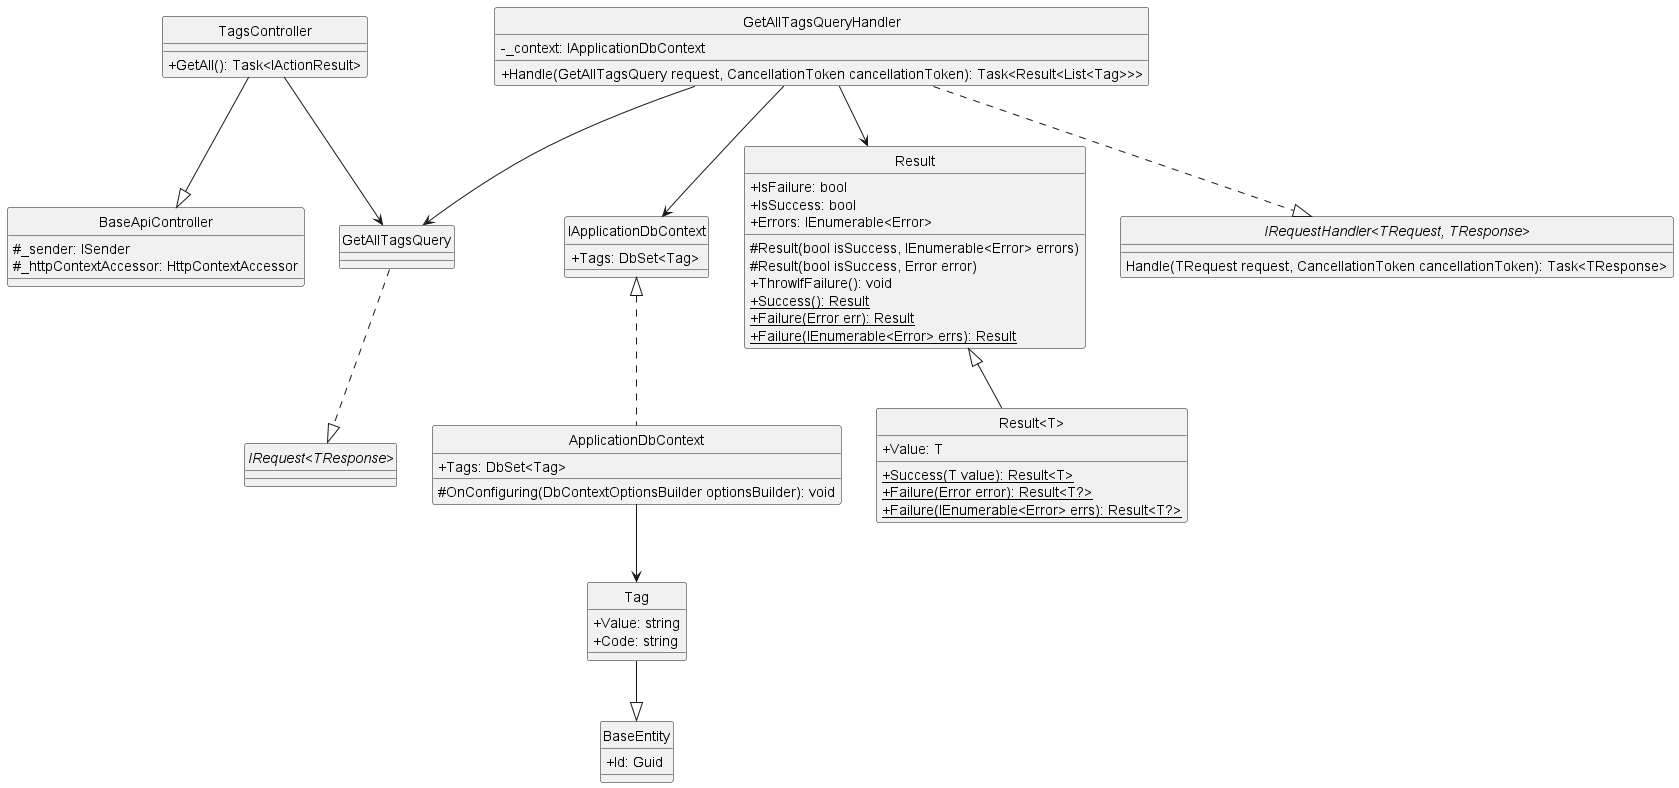

The diagram above was rendered by PlantUML. Its source (embedded in the PNG):
@startuml getAllTag
hide circle
skinparam classAttributeIconSize 0

class BaseApiController {
    #_sender: ISender
    #_httpContextAccessor: HttpContextAccessor
}

class TagsController {
    +GetAll(): Task<IActionResult>
}

class GetAllTagsQuery {
}

class GetAllTagsQueryHandler {
    -_context: IApplicationDbContext
    +Handle(GetAllTagsQuery request, CancellationToken cancellationToken): Task<Result<List<Tag>>>
}

class IApplicationDbContext {
    +Tags: DbSet<Tag>
}

class ApplicationDbContext {
    +Tags: DbSet<Tag>
    #OnConfiguring(DbContextOptionsBuilder optionsBuilder): void
}

class Result {
    +IsFailure: bool
    +IsSuccess: bool
    +Errors: IEnumerable<Error>
    #Result(bool isSuccess, IEnumerable<Error> errors)
    #Result(bool isSuccess, Error error)
    +ThrowIfFailure(): void
    +{static} Success(): Result
    +{static} Failure(Error err): Result
    +{static} Failure(IEnumerable<Error> errs): Result
}

class "Result<T>" {
    +Value: T
    +{static} Success(T value): Result<T>
    +{static} Failure(Error error): Result<T?>
    +{static} Failure(IEnumerable<Error> errs): Result<T?>
}

class BaseEntity {
    +Id: Guid 
}

class Tag {
    +Value: string
    +Code: string
}

interface "IRequest<TResponse>"
interface "IRequestHandler<TRequest, TResponse>"{
    Handle(TRequest request, CancellationToken cancellationToken): Task<TResponse>
}

'==== Get All Post ====
'API Layer
TagsController --|> BaseApiController
TagsController --> GetAllTagsQuery
'Application Layer
GetAllTagsQuery ..|> "IRequest<TResponse>"
GetAllTagsQueryHandler ..|> "IRequestHandler<TRequest, TResponse>"
GetAllTagsQueryHandler --> GetAllTagsQuery
GetAllTagsQueryHandler --> Result
GetAllTagsQueryHandler --> IApplicationDbContext
'Domain Layer
Result <|-- "Result<T>"
Tag --|> BaseEntity
'Infrastructure Layer
IApplicationDbContext <|.. ApplicationDbContext
ApplicationDbContext --> Tag
@enduml